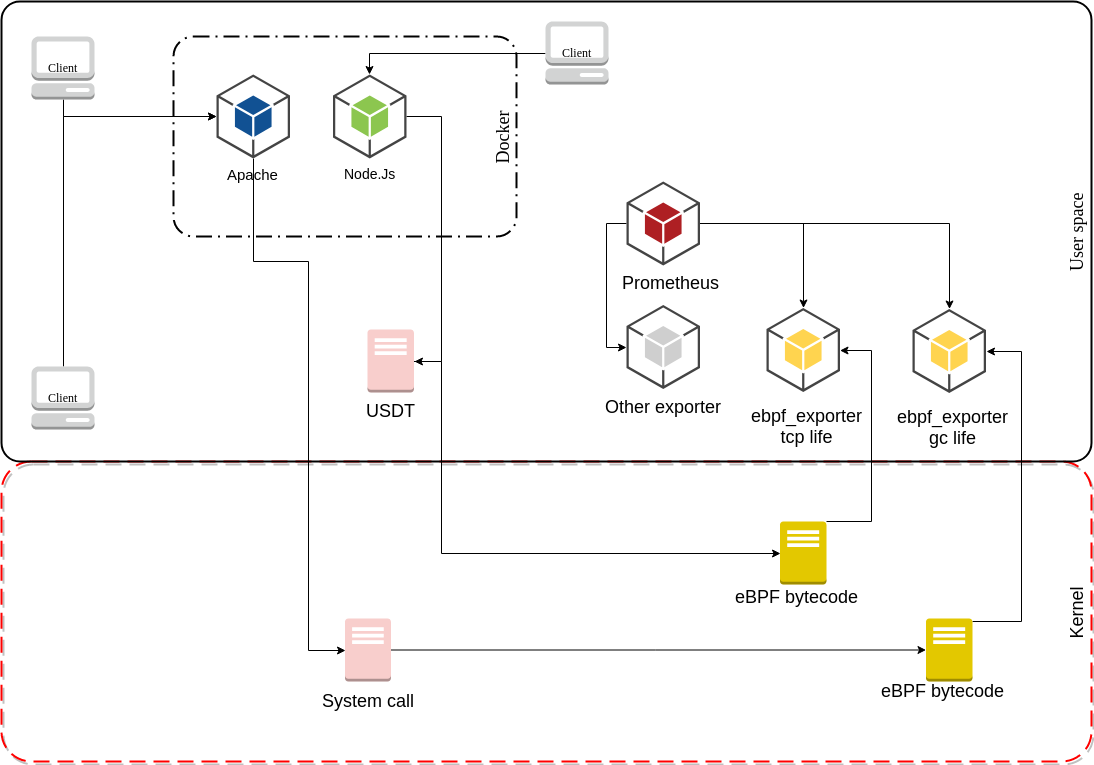

The diagram above was exported from draw.io. Its source (the exported page's mxGraphModel, read from the mxfile embedded in the PNG):
<mxGraphModel dx="1394" dy="947" grid="1" gridSize="10" guides="1" tooltips="1" connect="1" arrows="1" fold="1" page="1" pageScale="1" pageWidth="1169" pageHeight="827" background="#ffffff" math="0" shadow="0">
  <root>
    <mxCell id="0" />
    <mxCell id="1" parent="0" />
    <mxCell id="x2XfF6B0HqjDmRihdefW-13" value="Kernel" style="rounded=1;arcSize=10;dashed=1;strokeColor=#ff0000;fillColor=none;gradientColor=none;dashPattern=8 4;strokeWidth=2;shadow=1;verticalAlign=bottom;horizontal=0;fontSize=18;" parent="1" vertex="1">
      <mxGeometry x="40" y="500" width="1090" height="300" as="geometry" />
    </mxCell>
    <mxCell id="6d17579d09794128-4" value="User space" style="rounded=1;arcSize=4;dashed=0;strokeColor=#000000;fillColor=none;gradientColor=none;strokeWidth=2;shadow=0;comic=0;fontFamily=Verdana;fontSize=18;fontColor=#000000;html=1;horizontal=0;verticalAlign=bottom;" parent="1" vertex="1">
      <mxGeometry x="40" y="40" width="1090" height="460" as="geometry" />
    </mxCell>
    <mxCell id="6d17579d09794128-9" value="Docker" style="rounded=1;arcSize=10;dashed=1;strokeColor=#000000;fillColor=none;gradientColor=none;dashPattern=8 3 1 3;strokeWidth=2;shadow=0;comic=0;fontFamily=Verdana;fontSize=18;fontColor=#000000;html=1;verticalAlign=bottom;horizontal=0;" parent="1" vertex="1">
      <mxGeometry x="212" y="75" width="343" height="200" as="geometry" />
    </mxCell>
    <mxCell id="KLnEur3UIoTcB4MejwXv-41" style="edgeStyle=orthogonalEdgeStyle;rounded=0;orthogonalLoop=1;jettySize=auto;html=1;fontSize=14;" edge="1" parent="1" source="6d17579d09794128-1" target="KLnEur3UIoTcB4MejwXv-27">
      <mxGeometry relative="1" as="geometry">
        <Array as="points">
          <mxPoint x="408" y="92" />
        </Array>
      </mxGeometry>
    </mxCell>
    <mxCell id="6d17579d09794128-1" value="Client" style="dashed=0;html=1;shape=mxgraph.aws3.management_console;fillColor=#D2D3D3;gradientColor=none;rounded=1;shadow=0;comic=0;strokeColor=#E6E6E6;strokeWidth=6;fontFamily=Verdana;fontSize=12;fontColor=#000000;" parent="1" vertex="1">
      <mxGeometry x="584" y="60" width="63" height="63" as="geometry" />
    </mxCell>
    <mxCell id="x2XfF6B0HqjDmRihdefW-5" style="edgeStyle=orthogonalEdgeStyle;rounded=0;orthogonalLoop=1;jettySize=auto;html=1;entryX=0;entryY=0.5;entryDx=0;entryDy=0;entryPerimeter=0;" parent="1" source="6d17579d09794128-2" target="x2XfF6B0HqjDmRihdefW-1" edge="1">
      <mxGeometry relative="1" as="geometry">
        <Array as="points">
          <mxPoint x="102" y="155" />
        </Array>
      </mxGeometry>
    </mxCell>
    <mxCell id="6d17579d09794128-2" value="Client" style="dashed=0;html=1;shape=mxgraph.aws3.management_console;fillColor=#D2D3D3;gradientColor=none;rounded=1;shadow=0;comic=0;strokeColor=#E6E6E6;strokeWidth=6;fontFamily=Verdana;fontSize=12;fontColor=#000000;" parent="1" vertex="1">
      <mxGeometry x="70" y="75" width="63" height="63" as="geometry" />
    </mxCell>
    <mxCell id="6d17579d09794128-22" style="edgeStyle=orthogonalEdgeStyle;rounded=0;html=1;labelBackgroundColor=none;strokeWidth=1;fontFamily=Verdana;fontSize=12;" parent="1" source="6d17579d09794128-3" target="x2XfF6B0HqjDmRihdefW-1" edge="1">
      <mxGeometry relative="1" as="geometry">
        <Array as="points">
          <mxPoint x="102" y="155" />
        </Array>
        <mxPoint x="250" y="299" as="targetPoint" />
      </mxGeometry>
    </mxCell>
    <mxCell id="6d17579d09794128-3" value="Client" style="dashed=0;html=1;shape=mxgraph.aws3.management_console;fillColor=#D2D3D3;gradientColor=none;rounded=1;shadow=0;comic=0;strokeColor=#E6E6E6;strokeWidth=6;fontFamily=Verdana;fontSize=12;fontColor=#000000;" parent="1" vertex="1">
      <mxGeometry x="70" y="405" width="63" height="63" as="geometry" />
    </mxCell>
    <mxCell id="KLnEur3UIoTcB4MejwXv-42" style="edgeStyle=orthogonalEdgeStyle;rounded=0;orthogonalLoop=1;jettySize=auto;html=1;entryX=0;entryY=0.5;entryDx=0;entryDy=0;entryPerimeter=0;fontSize=14;" edge="1" parent="1" source="6d17579d09794128-13" target="sU9k3ApbqnaS93YqZGg7-1">
      <mxGeometry relative="1" as="geometry">
        <Array as="points">
          <mxPoint x="480" y="400" />
          <mxPoint x="480" y="592" />
        </Array>
      </mxGeometry>
    </mxCell>
    <mxCell id="6d17579d09794128-13" value="" style="dashed=0;html=1;shape=mxgraph.aws3.traditional_server;fillColor=#f8cecc;rounded=1;shadow=0;comic=0;strokeColor=#b85450;strokeWidth=6;fontFamily=Verdana;fontSize=12;verticalAlign=bottom;horizontal=1;align=right;labelBackgroundColor=none;" parent="1" vertex="1">
      <mxGeometry x="406" y="368" width="46.5" height="63" as="geometry" />
    </mxCell>
    <mxCell id="6d17579d09794128-30" style="edgeStyle=orthogonalEdgeStyle;rounded=0;html=1;labelBackgroundColor=none;strokeWidth=1;fontFamily=Verdana;fontSize=12;" parent="1" edge="1">
      <mxGeometry relative="1" as="geometry">
        <mxPoint x="518" y="573.5" as="targetPoint" />
      </mxGeometry>
    </mxCell>
    <mxCell id="6d17579d09794128-38" style="edgeStyle=orthogonalEdgeStyle;rounded=0;html=1;labelBackgroundColor=none;strokeWidth=1;fontFamily=Verdana;fontSize=12;" parent="1" edge="1">
      <mxGeometry relative="1" as="geometry">
        <mxPoint x="303.5" y="466.5" as="sourcePoint" />
      </mxGeometry>
    </mxCell>
    <mxCell id="KLnEur3UIoTcB4MejwXv-33" style="edgeStyle=orthogonalEdgeStyle;rounded=0;orthogonalLoop=1;jettySize=auto;html=1;entryX=0;entryY=0.5;entryDx=0;entryDy=0;entryPerimeter=0;fontSize=14;" edge="1" parent="1" source="x2XfF6B0HqjDmRihdefW-1" target="KLnEur3UIoTcB4MejwXv-21">
      <mxGeometry relative="1" as="geometry">
        <Array as="points">
          <mxPoint x="347" y="300" />
          <mxPoint x="347" y="689" />
        </Array>
      </mxGeometry>
    </mxCell>
    <mxCell id="x2XfF6B0HqjDmRihdefW-1" value="&lt;font style=&quot;font-size: 15px&quot;&gt;Apache&lt;/font&gt;" style="outlineConnect=0;dashed=0;verticalLabelPosition=bottom;verticalAlign=top;align=center;html=1;shape=mxgraph.aws3.android;fillColor=#115193;gradientColor=none;" parent="1" vertex="1">
      <mxGeometry x="255" y="113" width="73.5" height="84" as="geometry" />
    </mxCell>
    <mxCell id="KLnEur3UIoTcB4MejwXv-9" style="edgeStyle=orthogonalEdgeStyle;rounded=0;orthogonalLoop=1;jettySize=auto;html=1;fontSize=18;" edge="1" parent="1" source="x2XfF6B0HqjDmRihdefW-7" target="x2XfF6B0HqjDmRihdefW-9">
      <mxGeometry relative="1" as="geometry" />
    </mxCell>
    <mxCell id="KLnEur3UIoTcB4MejwXv-11" style="edgeStyle=orthogonalEdgeStyle;rounded=0;orthogonalLoop=1;jettySize=auto;html=1;fontSize=18;" edge="1" parent="1" source="x2XfF6B0HqjDmRihdefW-7" target="KLnEur3UIoTcB4MejwXv-8">
      <mxGeometry relative="1" as="geometry">
        <Array as="points">
          <mxPoint x="645" y="262" />
          <mxPoint x="645" y="385.5" />
        </Array>
      </mxGeometry>
    </mxCell>
    <mxCell id="KLnEur3UIoTcB4MejwXv-37" style="edgeStyle=orthogonalEdgeStyle;rounded=0;orthogonalLoop=1;jettySize=auto;html=1;fontSize=14;" edge="1" parent="1" source="x2XfF6B0HqjDmRihdefW-7" target="KLnEur3UIoTcB4MejwXv-15">
      <mxGeometry relative="1" as="geometry" />
    </mxCell>
    <mxCell id="x2XfF6B0HqjDmRihdefW-7" value="" style="outlineConnect=0;dashed=0;verticalLabelPosition=bottom;verticalAlign=top;align=center;html=1;shape=mxgraph.aws3.android;fillColor=#AE1F23;gradientColor=none;" parent="1" vertex="1">
      <mxGeometry x="665" y="220" width="73.5" height="84" as="geometry" />
    </mxCell>
    <mxCell id="x2XfF6B0HqjDmRihdefW-9" value="" style="outlineConnect=0;dashed=0;verticalLabelPosition=bottom;verticalAlign=top;align=center;html=1;shape=mxgraph.aws3.android;fillColor=#FFD44F;gradientColor=none;" parent="1" vertex="1">
      <mxGeometry x="805" y="346.5" width="73.5" height="84" as="geometry" />
    </mxCell>
    <mxCell id="KLnEur3UIoTcB4MejwXv-36" style="edgeStyle=orthogonalEdgeStyle;rounded=0;orthogonalLoop=1;jettySize=auto;html=1;fontSize=14;" edge="1" parent="1" source="sU9k3ApbqnaS93YqZGg7-1" target="x2XfF6B0HqjDmRihdefW-9">
      <mxGeometry relative="1" as="geometry">
        <Array as="points">
          <mxPoint x="910" y="560" />
          <mxPoint x="910" y="389" />
        </Array>
      </mxGeometry>
    </mxCell>
    <mxCell id="sU9k3ApbqnaS93YqZGg7-1" value="" style="dashed=0;html=1;shape=mxgraph.aws3.traditional_server;fillColor=#e3c800;rounded=1;shadow=0;comic=0;strokeColor=#B09500;strokeWidth=6;fontFamily=Verdana;fontSize=12;fontColor=#ffffff;" parent="1" vertex="1">
      <mxGeometry x="818.5" y="560" width="46.5" height="63" as="geometry" />
    </mxCell>
    <mxCell id="KLnEur3UIoTcB4MejwXv-3" value="eBPF bytecode" style="text;html=1;resizable=0;points=[];autosize=1;align=left;verticalAlign=top;spacingTop=-4;fontSize=18;" vertex="1" parent="1">
      <mxGeometry x="772" y="623" width="140" height="20" as="geometry" />
    </mxCell>
    <mxCell id="KLnEur3UIoTcB4MejwXv-5" value="ebpf_exporter&lt;br&gt;tcp life&lt;br&gt;" style="text;html=1;resizable=0;points=[];autosize=1;align=center;verticalAlign=top;spacingTop=-4;fontSize=18;" vertex="1" parent="1">
      <mxGeometry x="780" y="442" width="130" height="50" as="geometry" />
    </mxCell>
    <mxCell id="KLnEur3UIoTcB4MejwXv-6" value="Prometheus&lt;br&gt;" style="text;html=1;resizable=0;points=[];autosize=1;align=center;verticalAlign=top;spacingTop=-4;fontSize=18;" vertex="1" parent="1">
      <mxGeometry x="654" y="309" width="110" height="20" as="geometry" />
    </mxCell>
    <mxCell id="KLnEur3UIoTcB4MejwXv-8" value="Other exporter" style="outlineConnect=0;dashed=0;verticalLabelPosition=bottom;verticalAlign=top;align=center;html=1;shape=mxgraph.aws3.android;fillColor=#CFCFCF;gradientColor=none;labelBackgroundColor=none;fontSize=18;" vertex="1" parent="1">
      <mxGeometry x="665" y="343.5" width="73.5" height="84" as="geometry" />
    </mxCell>
    <mxCell id="KLnEur3UIoTcB4MejwXv-15" value="" style="outlineConnect=0;dashed=0;verticalLabelPosition=bottom;verticalAlign=top;align=center;html=1;shape=mxgraph.aws3.android;fillColor=#FFD44F;gradientColor=none;" vertex="1" parent="1">
      <mxGeometry x="951" y="347.5" width="73.5" height="84" as="geometry" />
    </mxCell>
    <mxCell id="KLnEur3UIoTcB4MejwXv-39" style="edgeStyle=orthogonalEdgeStyle;rounded=0;orthogonalLoop=1;jettySize=auto;html=1;entryX=1;entryY=0.5;entryDx=0;entryDy=0;entryPerimeter=0;fontSize=14;" edge="1" parent="1" source="KLnEur3UIoTcB4MejwXv-17" target="KLnEur3UIoTcB4MejwXv-15">
      <mxGeometry relative="1" as="geometry">
        <Array as="points">
          <mxPoint x="1060" y="660" />
          <mxPoint x="1060" y="390" />
        </Array>
      </mxGeometry>
    </mxCell>
    <mxCell id="KLnEur3UIoTcB4MejwXv-17" value="" style="dashed=0;html=1;shape=mxgraph.aws3.traditional_server;fillColor=#e3c800;rounded=1;shadow=0;comic=0;strokeColor=#B09500;strokeWidth=6;fontFamily=Verdana;fontSize=12;fontColor=#ffffff;" vertex="1" parent="1">
      <mxGeometry x="964.5" y="657" width="46.5" height="63" as="geometry" />
    </mxCell>
    <mxCell id="KLnEur3UIoTcB4MejwXv-18" value="eBPF bytecode" style="text;html=1;resizable=0;points=[];autosize=1;align=left;verticalAlign=top;spacingTop=-4;fontSize=18;" vertex="1" parent="1">
      <mxGeometry x="918" y="717" width="140" height="20" as="geometry" />
    </mxCell>
    <mxCell id="KLnEur3UIoTcB4MejwXv-19" value="ebpf_exporter&lt;br&gt;gc life&lt;br&gt;" style="text;html=1;resizable=0;points=[];autosize=1;align=center;verticalAlign=top;spacingTop=-4;fontSize=18;" vertex="1" parent="1">
      <mxGeometry x="926" y="443" width="130" height="50" as="geometry" />
    </mxCell>
    <mxCell id="KLnEur3UIoTcB4MejwXv-34" style="edgeStyle=orthogonalEdgeStyle;rounded=0;orthogonalLoop=1;jettySize=auto;html=1;fontSize=14;" edge="1" parent="1" source="KLnEur3UIoTcB4MejwXv-21" target="KLnEur3UIoTcB4MejwXv-17">
      <mxGeometry relative="1" as="geometry" />
    </mxCell>
    <mxCell id="KLnEur3UIoTcB4MejwXv-21" value="" style="dashed=0;html=1;shape=mxgraph.aws3.traditional_server;fillColor=#f8cecc;rounded=1;shadow=0;comic=0;strokeColor=#b85450;strokeWidth=6;fontFamily=Verdana;fontSize=12;verticalAlign=bottom;horizontal=1;align=right;labelBackgroundColor=none;" vertex="1" parent="1">
      <mxGeometry x="383.5" y="657" width="46" height="63" as="geometry" />
    </mxCell>
    <mxCell id="KLnEur3UIoTcB4MejwXv-25" value="USDT" style="text;html=1;resizable=0;points=[];autosize=1;align=center;verticalAlign=top;spacingTop=-4;fontSize=18;" vertex="1" parent="1">
      <mxGeometry x="399.5" y="436.5" width="60" height="20" as="geometry" />
    </mxCell>
    <mxCell id="KLnEur3UIoTcB4MejwXv-26" value="System call" style="text;html=1;resizable=0;points=[];autosize=1;align=center;verticalAlign=top;spacingTop=-4;fontSize=18;" vertex="1" parent="1">
      <mxGeometry x="351.5" y="727" width="110" height="20" as="geometry" />
    </mxCell>
    <mxCell id="KLnEur3UIoTcB4MejwXv-44" style="edgeStyle=orthogonalEdgeStyle;rounded=0;orthogonalLoop=1;jettySize=auto;html=1;entryX=1;entryY=0.5;entryDx=0;entryDy=0;entryPerimeter=0;fontSize=14;" edge="1" parent="1" source="KLnEur3UIoTcB4MejwXv-27" target="6d17579d09794128-13">
      <mxGeometry relative="1" as="geometry">
        <Array as="points">
          <mxPoint x="480" y="155" />
          <mxPoint x="480" y="400" />
        </Array>
      </mxGeometry>
    </mxCell>
    <mxCell id="KLnEur3UIoTcB4MejwXv-27" value="Node.Js" style="outlineConnect=0;dashed=0;verticalLabelPosition=bottom;verticalAlign=top;align=center;html=1;shape=mxgraph.aws3.android;fillColor=#8CC64F;gradientColor=none;labelBackgroundColor=none;fontSize=14;" vertex="1" parent="1">
      <mxGeometry x="371.5" y="113" width="73.5" height="84" as="geometry" />
    </mxCell>
  </root>
</mxGraphModel>